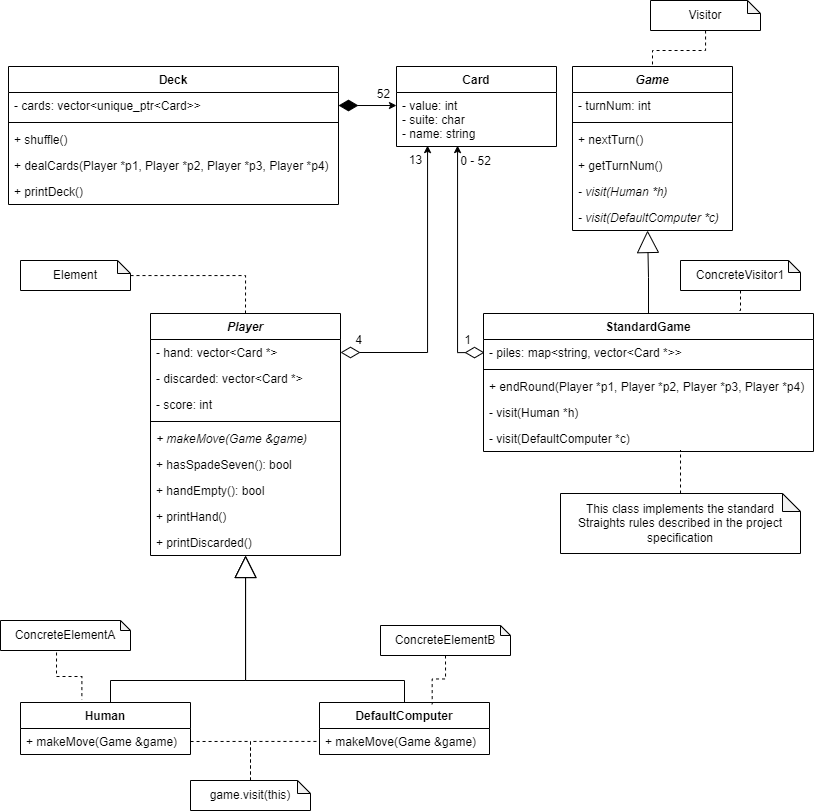

The diagram above was exported from draw.io. Its source (the exported page's mxGraphModel, read from the mxfile embedded in the PNG):
<mxGraphModel dx="1673" dy="908" grid="1" gridSize="10" guides="1" tooltips="1" connect="1" arrows="1" fold="1" page="1" pageScale="1" pageWidth="827" pageHeight="1169" math="0" shadow="0">
  <root>
    <mxCell id="0" />
    <mxCell id="1" parent="0" />
    <mxCell id="QajjYi7NvRHuIjm3Kx6K-10" value="Deck" style="swimlane;fontStyle=1;align=center;verticalAlign=top;childLayout=stackLayout;horizontal=1;startSize=26;horizontalStack=0;resizeParent=1;resizeParentMax=0;resizeLast=0;collapsible=1;marginBottom=0;strokeColor=#000000;fillColor=none;" parent="1" vertex="1">
      <mxGeometry x="11" y="216" width="330" height="138" as="geometry" />
    </mxCell>
    <mxCell id="QajjYi7NvRHuIjm3Kx6K-11" value="- cards: vector&lt;unique_ptr&lt;Card&gt;&gt;" style="text;strokeColor=none;fillColor=none;align=left;verticalAlign=top;spacingLeft=4;spacingRight=4;overflow=hidden;rotatable=0;points=[[0,0.5],[1,0.5]];portConstraint=eastwest;" parent="QajjYi7NvRHuIjm3Kx6K-10" vertex="1">
      <mxGeometry y="26" width="330" height="26" as="geometry" />
    </mxCell>
    <mxCell id="QajjYi7NvRHuIjm3Kx6K-12" value="" style="line;strokeWidth=1;fillColor=none;align=left;verticalAlign=middle;spacingTop=-1;spacingLeft=3;spacingRight=3;rotatable=0;labelPosition=right;points=[];portConstraint=eastwest;" parent="QajjYi7NvRHuIjm3Kx6K-10" vertex="1">
      <mxGeometry y="52" width="330" height="8" as="geometry" />
    </mxCell>
    <mxCell id="QajjYi7NvRHuIjm3Kx6K-13" value="+ shuffle()" style="text;strokeColor=none;fillColor=none;align=left;verticalAlign=top;spacingLeft=4;spacingRight=4;overflow=hidden;rotatable=0;points=[[0,0.5],[1,0.5]];portConstraint=eastwest;" parent="QajjYi7NvRHuIjm3Kx6K-10" vertex="1">
      <mxGeometry y="60" width="330" height="26" as="geometry" />
    </mxCell>
    <mxCell id="giXY7eA6m92Kqvvr8xqI-5" value="+ dealCards(Player *p1, Player *p2, Player *p3, Player *p4)" style="text;strokeColor=none;fillColor=none;align=left;verticalAlign=top;spacingLeft=4;spacingRight=4;overflow=hidden;rotatable=0;points=[[0,0.5],[1,0.5]];portConstraint=eastwest;" parent="QajjYi7NvRHuIjm3Kx6K-10" vertex="1">
      <mxGeometry y="86" width="330" height="26" as="geometry" />
    </mxCell>
    <mxCell id="giXY7eA6m92Kqvvr8xqI-9" value="+ printDeck()" style="text;strokeColor=none;fillColor=none;align=left;verticalAlign=top;spacingLeft=4;spacingRight=4;overflow=hidden;rotatable=0;points=[[0,0.5],[1,0.5]];portConstraint=eastwest;" parent="QajjYi7NvRHuIjm3Kx6K-10" vertex="1">
      <mxGeometry y="112" width="330" height="26" as="geometry" />
    </mxCell>
    <mxCell id="QajjYi7NvRHuIjm3Kx6K-14" value="Card" style="swimlane;fontStyle=1;align=center;verticalAlign=top;childLayout=stackLayout;horizontal=1;startSize=26;horizontalStack=0;resizeParent=1;resizeParentMax=0;resizeLast=0;collapsible=1;marginBottom=0;strokeColor=#000000;fillColor=none;" parent="1" vertex="1">
      <mxGeometry x="399" y="216" width="160" height="80" as="geometry" />
    </mxCell>
    <mxCell id="QajjYi7NvRHuIjm3Kx6K-15" value="- value: int&#10;- suite: char&#10;- name: string" style="text;strokeColor=none;fillColor=none;align=left;verticalAlign=top;spacingLeft=4;spacingRight=4;overflow=hidden;rotatable=0;points=[[0,0.5],[1,0.5]];portConstraint=eastwest;" parent="QajjYi7NvRHuIjm3Kx6K-14" vertex="1">
      <mxGeometry y="26" width="160" height="54" as="geometry" />
    </mxCell>
    <mxCell id="QajjYi7NvRHuIjm3Kx6K-23" value="Game" style="swimlane;fontStyle=3;align=center;verticalAlign=top;childLayout=stackLayout;horizontal=1;startSize=26;horizontalStack=0;resizeParent=1;resizeParentMax=0;resizeLast=0;collapsible=1;marginBottom=0;strokeColor=#000000;fillColor=none;" parent="1" vertex="1">
      <mxGeometry x="575" y="216" width="160" height="164" as="geometry" />
    </mxCell>
    <mxCell id="QajjYi7NvRHuIjm3Kx6K-24" value="- turnNum: int" style="text;strokeColor=none;fillColor=none;align=left;verticalAlign=top;spacingLeft=4;spacingRight=4;overflow=hidden;rotatable=0;points=[[0,0.5],[1,0.5]];portConstraint=eastwest;" parent="QajjYi7NvRHuIjm3Kx6K-23" vertex="1">
      <mxGeometry y="26" width="160" height="26" as="geometry" />
    </mxCell>
    <mxCell id="QajjYi7NvRHuIjm3Kx6K-25" value="" style="line;strokeWidth=1;fillColor=none;align=left;verticalAlign=middle;spacingTop=-1;spacingLeft=3;spacingRight=3;rotatable=0;labelPosition=right;points=[];portConstraint=eastwest;" parent="QajjYi7NvRHuIjm3Kx6K-23" vertex="1">
      <mxGeometry y="52" width="160" height="8" as="geometry" />
    </mxCell>
    <mxCell id="QajjYi7NvRHuIjm3Kx6K-26" value="+ nextTurn()" style="text;strokeColor=none;fillColor=none;align=left;verticalAlign=top;spacingLeft=4;spacingRight=4;overflow=hidden;rotatable=0;points=[[0,0.5],[1,0.5]];portConstraint=eastwest;" parent="QajjYi7NvRHuIjm3Kx6K-23" vertex="1">
      <mxGeometry y="60" width="160" height="26" as="geometry" />
    </mxCell>
    <mxCell id="QajjYi7NvRHuIjm3Kx6K-30" value="+ getTurnNum()" style="text;strokeColor=none;fillColor=none;align=left;verticalAlign=top;spacingLeft=4;spacingRight=4;overflow=hidden;rotatable=0;points=[[0,0.5],[1,0.5]];portConstraint=eastwest;" parent="QajjYi7NvRHuIjm3Kx6K-23" vertex="1">
      <mxGeometry y="86" width="160" height="26" as="geometry" />
    </mxCell>
    <mxCell id="QajjYi7NvRHuIjm3Kx6K-28" value="- visit(Human *h)" style="text;strokeColor=none;fillColor=none;align=left;verticalAlign=top;spacingLeft=4;spacingRight=4;overflow=hidden;rotatable=0;points=[[0,0.5],[1,0.5]];portConstraint=eastwest;fontStyle=2" parent="QajjYi7NvRHuIjm3Kx6K-23" vertex="1">
      <mxGeometry y="112" width="160" height="26" as="geometry" />
    </mxCell>
    <mxCell id="QajjYi7NvRHuIjm3Kx6K-29" value="- visit(DefaultComputer *c)" style="text;strokeColor=none;fillColor=none;align=left;verticalAlign=top;spacingLeft=4;spacingRight=4;overflow=hidden;rotatable=0;points=[[0,0.5],[1,0.5]];portConstraint=eastwest;fontStyle=2" parent="QajjYi7NvRHuIjm3Kx6K-23" vertex="1">
      <mxGeometry y="138" width="160" height="26" as="geometry" />
    </mxCell>
    <mxCell id="QajjYi7NvRHuIjm3Kx6K-41" style="edgeStyle=orthogonalEdgeStyle;rounded=0;orthogonalLoop=1;jettySize=auto;html=1;exitX=0.5;exitY=0;exitDx=0;exitDy=0;endArrow=block;endFill=0;startArrow=none;startFill=0;strokeWidth=1;startSize=0;endSize=20;" parent="1" source="QajjYi7NvRHuIjm3Kx6K-32" edge="1">
      <mxGeometry relative="1" as="geometry">
        <mxPoint x="650" y="380" as="targetPoint" />
        <Array as="points">
          <mxPoint x="651" y="427" />
          <mxPoint x="650" y="427" />
          <mxPoint x="650" y="380" />
        </Array>
      </mxGeometry>
    </mxCell>
    <mxCell id="QajjYi7NvRHuIjm3Kx6K-32" value="StandardGame" style="swimlane;fontStyle=1;align=center;verticalAlign=top;childLayout=stackLayout;horizontal=1;startSize=26;horizontalStack=0;resizeParent=1;resizeParentMax=0;resizeLast=0;collapsible=1;marginBottom=0;strokeColor=#000000;fillColor=none;" parent="1" vertex="1">
      <mxGeometry x="486" y="463" width="330" height="138" as="geometry" />
    </mxCell>
    <mxCell id="QajjYi7NvRHuIjm3Kx6K-33" value="- piles: map&lt;string, vector&lt;Card *&gt;&gt;" style="text;strokeColor=none;fillColor=none;align=left;verticalAlign=top;spacingLeft=4;spacingRight=4;overflow=hidden;rotatable=0;points=[[0,0.5],[1,0.5]];portConstraint=eastwest;" parent="QajjYi7NvRHuIjm3Kx6K-32" vertex="1">
      <mxGeometry y="26" width="330" height="26" as="geometry" />
    </mxCell>
    <mxCell id="QajjYi7NvRHuIjm3Kx6K-34" value="" style="line;strokeWidth=1;fillColor=none;align=left;verticalAlign=middle;spacingTop=-1;spacingLeft=3;spacingRight=3;rotatable=0;labelPosition=right;points=[];portConstraint=eastwest;" parent="QajjYi7NvRHuIjm3Kx6K-32" vertex="1">
      <mxGeometry y="52" width="330" height="8" as="geometry" />
    </mxCell>
    <mxCell id="QajjYi7NvRHuIjm3Kx6K-35" value="+ endRound(Player *p1, Player *p2, Player *p3, Player *p4)" style="text;strokeColor=none;fillColor=none;align=left;verticalAlign=top;spacingLeft=4;spacingRight=4;overflow=hidden;rotatable=0;points=[[0,0.5],[1,0.5]];portConstraint=eastwest;" parent="QajjYi7NvRHuIjm3Kx6K-32" vertex="1">
      <mxGeometry y="60" width="330" height="26" as="geometry" />
    </mxCell>
    <mxCell id="giXY7eA6m92Kqvvr8xqI-11" value="- visit(Human *h)" style="text;strokeColor=none;fillColor=none;align=left;verticalAlign=top;spacingLeft=4;spacingRight=4;overflow=hidden;rotatable=0;points=[[0,0.5],[1,0.5]];portConstraint=eastwest;" parent="QajjYi7NvRHuIjm3Kx6K-32" vertex="1">
      <mxGeometry y="86" width="330" height="26" as="geometry" />
    </mxCell>
    <mxCell id="QajjYi7NvRHuIjm3Kx6K-54" value="- visit(DefaultComputer *c)" style="text;strokeColor=none;fillColor=none;align=left;verticalAlign=top;spacingLeft=4;spacingRight=4;overflow=hidden;rotatable=0;points=[[0,0.5],[1,0.5]];portConstraint=eastwest;" parent="QajjYi7NvRHuIjm3Kx6K-32" vertex="1">
      <mxGeometry y="112" width="330" height="26" as="geometry" />
    </mxCell>
    <mxCell id="jXz3ZHhodtNH1OyXaFRR-5" style="edgeStyle=orthogonalEdgeStyle;rounded=0;orthogonalLoop=1;jettySize=auto;html=1;entryX=0.597;entryY=0.962;entryDx=0;entryDy=0;entryPerimeter=0;endArrow=none;endFill=0;dashed=1;" parent="1" source="QajjYi7NvRHuIjm3Kx6K-38" target="QajjYi7NvRHuIjm3Kx6K-54" edge="1">
      <mxGeometry relative="1" as="geometry" />
    </mxCell>
    <mxCell id="QajjYi7NvRHuIjm3Kx6K-38" value="This class implements the standard Straights rules described in the project specification" style="shape=note;whiteSpace=wrap;html=1;backgroundOutline=1;darkOpacity=0.05;strokeColor=#000000;fillColor=none;size=18;" parent="1" vertex="1">
      <mxGeometry x="563" y="643" width="240" height="60" as="geometry" />
    </mxCell>
    <mxCell id="QajjYi7NvRHuIjm3Kx6K-42" style="edgeStyle=orthogonalEdgeStyle;rounded=0;orthogonalLoop=1;jettySize=auto;html=1;startArrow=diamondThin;startFill=1;endArrow=classic;endFill=1;startSize=17;endSize=5;strokeWidth=1;entryX=0;entryY=0.241;entryDx=0;entryDy=0;entryPerimeter=0;" parent="1" source="QajjYi7NvRHuIjm3Kx6K-11" target="QajjYi7NvRHuIjm3Kx6K-15" edge="1">
      <mxGeometry relative="1" as="geometry">
        <mxPoint x="370" y="255" as="targetPoint" />
        <Array as="points" />
      </mxGeometry>
    </mxCell>
    <mxCell id="QajjYi7NvRHuIjm3Kx6K-44" value="Player" style="swimlane;fontStyle=3;align=center;verticalAlign=top;childLayout=stackLayout;horizontal=1;startSize=26;horizontalStack=0;resizeParent=1;resizeParentMax=0;resizeLast=0;collapsible=1;marginBottom=0;strokeColor=#000000;fillColor=none;" parent="1" vertex="1">
      <mxGeometry x="153" y="463" width="190" height="242" as="geometry" />
    </mxCell>
    <mxCell id="QajjYi7NvRHuIjm3Kx6K-45" value="- hand: vector&lt;Card *&gt;" style="text;strokeColor=none;fillColor=none;align=left;verticalAlign=top;spacingLeft=4;spacingRight=4;overflow=hidden;rotatable=0;points=[[0,0.5],[1,0.5]];portConstraint=eastwest;" parent="QajjYi7NvRHuIjm3Kx6K-44" vertex="1">
      <mxGeometry y="26" width="190" height="26" as="geometry" />
    </mxCell>
    <mxCell id="giXY7eA6m92Kqvvr8xqI-10" value="- discarded: vector&lt;Card *&gt;" style="text;strokeColor=none;fillColor=none;align=left;verticalAlign=top;spacingLeft=4;spacingRight=4;overflow=hidden;rotatable=0;points=[[0,0.5],[1,0.5]];portConstraint=eastwest;" parent="QajjYi7NvRHuIjm3Kx6K-44" vertex="1">
      <mxGeometry y="52" width="190" height="26" as="geometry" />
    </mxCell>
    <mxCell id="QajjYi7NvRHuIjm3Kx6K-48" value="- score: int" style="text;strokeColor=none;fillColor=none;align=left;verticalAlign=top;spacingLeft=4;spacingRight=4;overflow=hidden;rotatable=0;points=[[0,0.5],[1,0.5]];portConstraint=eastwest;" parent="QajjYi7NvRHuIjm3Kx6K-44" vertex="1">
      <mxGeometry y="78" width="190" height="26" as="geometry" />
    </mxCell>
    <mxCell id="QajjYi7NvRHuIjm3Kx6K-46" value="" style="line;strokeWidth=1;fillColor=none;align=left;verticalAlign=middle;spacingTop=-1;spacingLeft=3;spacingRight=3;rotatable=0;labelPosition=right;points=[];portConstraint=eastwest;" parent="QajjYi7NvRHuIjm3Kx6K-44" vertex="1">
      <mxGeometry y="104" width="190" height="8" as="geometry" />
    </mxCell>
    <mxCell id="QajjYi7NvRHuIjm3Kx6K-50" value="+ makeMove(Game &amp;game)" style="text;strokeColor=none;fillColor=none;align=left;verticalAlign=top;spacingLeft=4;spacingRight=4;overflow=hidden;rotatable=0;points=[[0,0.5],[1,0.5]];portConstraint=eastwest;fontStyle=2" parent="QajjYi7NvRHuIjm3Kx6K-44" vertex="1">
      <mxGeometry y="112" width="190" height="26" as="geometry" />
    </mxCell>
    <mxCell id="QajjYi7NvRHuIjm3Kx6K-47" value="+ hasSpadeSeven(): bool" style="text;strokeColor=none;fillColor=none;align=left;verticalAlign=top;spacingLeft=4;spacingRight=4;overflow=hidden;rotatable=0;points=[[0,0.5],[1,0.5]];portConstraint=eastwest;" parent="QajjYi7NvRHuIjm3Kx6K-44" vertex="1">
      <mxGeometry y="138" width="190" height="26" as="geometry" />
    </mxCell>
    <mxCell id="QajjYi7NvRHuIjm3Kx6K-53" value="+ handEmpty(): bool" style="text;strokeColor=none;fillColor=none;align=left;verticalAlign=top;spacingLeft=4;spacingRight=4;overflow=hidden;rotatable=0;points=[[0,0.5],[1,0.5]];portConstraint=eastwest;" parent="QajjYi7NvRHuIjm3Kx6K-44" vertex="1">
      <mxGeometry y="164" width="190" height="26" as="geometry" />
    </mxCell>
    <mxCell id="jXz3ZHhodtNH1OyXaFRR-7" value="+ printHand()" style="text;strokeColor=none;fillColor=none;align=left;verticalAlign=top;spacingLeft=4;spacingRight=4;overflow=hidden;rotatable=0;points=[[0,0.5],[1,0.5]];portConstraint=eastwest;" parent="QajjYi7NvRHuIjm3Kx6K-44" vertex="1">
      <mxGeometry y="190" width="190" height="26" as="geometry" />
    </mxCell>
    <mxCell id="jXz3ZHhodtNH1OyXaFRR-8" value="+ printDiscarded()" style="text;strokeColor=none;fillColor=none;align=left;verticalAlign=top;spacingLeft=4;spacingRight=4;overflow=hidden;rotatable=0;points=[[0,0.5],[1,0.5]];portConstraint=eastwest;" parent="QajjYi7NvRHuIjm3Kx6K-44" vertex="1">
      <mxGeometry y="216" width="190" height="26" as="geometry" />
    </mxCell>
    <mxCell id="QajjYi7NvRHuIjm3Kx6K-49" style="edgeStyle=orthogonalEdgeStyle;rounded=0;orthogonalLoop=1;jettySize=auto;html=1;startArrow=diamondThin;startFill=0;endArrow=classic;endFill=1;startSize=17;endSize=5;strokeWidth=1;exitX=1;exitY=0.5;exitDx=0;exitDy=0;" parent="1" source="QajjYi7NvRHuIjm3Kx6K-45" edge="1">
      <mxGeometry relative="1" as="geometry">
        <Array as="points">
          <mxPoint x="430" y="502" />
          <mxPoint x="430" y="295" />
        </Array>
        <mxPoint x="430" y="295" as="targetPoint" />
      </mxGeometry>
    </mxCell>
    <mxCell id="QajjYi7NvRHuIjm3Kx6K-59" style="edgeStyle=orthogonalEdgeStyle;rounded=0;orthogonalLoop=1;jettySize=auto;html=1;startArrow=none;startFill=0;endArrow=block;endFill=0;startSize=17;endSize=20;strokeWidth=1;" parent="1" source="QajjYi7NvRHuIjm3Kx6K-55" target="jXz3ZHhodtNH1OyXaFRR-8" edge="1">
      <mxGeometry relative="1" as="geometry">
        <mxPoint x="248" y="760" as="targetPoint" />
        <Array as="points">
          <mxPoint x="113" y="830" />
          <mxPoint x="248" y="830" />
        </Array>
      </mxGeometry>
    </mxCell>
    <mxCell id="QajjYi7NvRHuIjm3Kx6K-55" value="Human" style="swimlane;fontStyle=1;align=center;verticalAlign=top;childLayout=stackLayout;horizontal=1;startSize=26;horizontalStack=0;resizeParent=1;resizeParentMax=0;resizeLast=0;collapsible=1;marginBottom=0;strokeColor=#000000;fillColor=none;" parent="1" vertex="1">
      <mxGeometry x="23" y="852" width="170" height="52" as="geometry" />
    </mxCell>
    <mxCell id="QajjYi7NvRHuIjm3Kx6K-56" value="+ makeMove(Game &amp;game)" style="text;strokeColor=none;fillColor=none;align=left;verticalAlign=top;spacingLeft=4;spacingRight=4;overflow=hidden;rotatable=0;points=[[0,0.5],[1,0.5]];portConstraint=eastwest;" parent="QajjYi7NvRHuIjm3Kx6K-55" vertex="1">
      <mxGeometry y="26" width="170" height="26" as="geometry" />
    </mxCell>
    <mxCell id="QajjYi7NvRHuIjm3Kx6K-66" style="edgeStyle=orthogonalEdgeStyle;rounded=0;orthogonalLoop=1;jettySize=auto;html=1;startArrow=none;startFill=0;endArrow=block;endFill=0;startSize=17;endSize=20;strokeWidth=1;" parent="1" source="QajjYi7NvRHuIjm3Kx6K-64" target="jXz3ZHhodtNH1OyXaFRR-8" edge="1">
      <mxGeometry relative="1" as="geometry">
        <Array as="points">
          <mxPoint x="407" y="830" />
          <mxPoint x="248" y="830" />
        </Array>
        <mxPoint x="248" y="760" as="targetPoint" />
      </mxGeometry>
    </mxCell>
    <mxCell id="QajjYi7NvRHuIjm3Kx6K-64" value="DefaultComputer" style="swimlane;fontStyle=1;align=center;verticalAlign=top;childLayout=stackLayout;horizontal=1;startSize=26;horizontalStack=0;resizeParent=1;resizeParentMax=0;resizeLast=0;collapsible=1;marginBottom=0;strokeColor=#000000;fillColor=none;" parent="1" vertex="1">
      <mxGeometry x="322" y="852" width="170" height="52" as="geometry" />
    </mxCell>
    <mxCell id="QajjYi7NvRHuIjm3Kx6K-65" value="+ makeMove(Game &amp;game)" style="text;strokeColor=none;fillColor=none;align=left;verticalAlign=top;spacingLeft=4;spacingRight=4;overflow=hidden;rotatable=0;points=[[0,0.5],[1,0.5]];portConstraint=eastwest;" parent="QajjYi7NvRHuIjm3Kx6K-64" vertex="1">
      <mxGeometry y="26" width="170" height="26" as="geometry" />
    </mxCell>
    <mxCell id="QajjYi7NvRHuIjm3Kx6K-68" style="edgeStyle=orthogonalEdgeStyle;rounded=0;orthogonalLoop=1;jettySize=auto;html=1;entryX=1;entryY=0.5;entryDx=0;entryDy=0;startArrow=none;startFill=0;endArrow=none;endFill=0;startSize=17;endSize=20;strokeWidth=1;dashed=1;" parent="1" source="QajjYi7NvRHuIjm3Kx6K-67" target="QajjYi7NvRHuIjm3Kx6K-56" edge="1">
      <mxGeometry relative="1" as="geometry" />
    </mxCell>
    <mxCell id="QajjYi7NvRHuIjm3Kx6K-69" style="edgeStyle=orthogonalEdgeStyle;rounded=0;orthogonalLoop=1;jettySize=auto;html=1;dashed=1;startArrow=none;startFill=0;endArrow=none;endFill=0;startSize=17;endSize=20;strokeWidth=1;" parent="1" source="QajjYi7NvRHuIjm3Kx6K-67" target="QajjYi7NvRHuIjm3Kx6K-65" edge="1">
      <mxGeometry relative="1" as="geometry" />
    </mxCell>
    <mxCell id="QajjYi7NvRHuIjm3Kx6K-67" value="game.visit(this)" style="shape=note;whiteSpace=wrap;html=1;backgroundOutline=1;darkOpacity=0.05;strokeColor=#000000;fillColor=none;size=13;" parent="1" vertex="1">
      <mxGeometry x="193" y="930" width="120" height="30" as="geometry" />
    </mxCell>
    <mxCell id="QajjYi7NvRHuIjm3Kx6K-70" style="edgeStyle=orthogonalEdgeStyle;rounded=0;orthogonalLoop=1;jettySize=auto;html=1;startArrow=diamondThin;startFill=0;endArrow=classic;endFill=1;startSize=17;endSize=5;strokeWidth=1;" parent="1" edge="1">
      <mxGeometry relative="1" as="geometry">
        <mxPoint x="487" y="502.0588235294117" as="sourcePoint" />
        <mxPoint x="460" y="295" as="targetPoint" />
        <Array as="points">
          <mxPoint x="460" y="502" />
          <mxPoint x="460" y="295" />
        </Array>
      </mxGeometry>
    </mxCell>
    <mxCell id="QajjYi7NvRHuIjm3Kx6K-73" style="edgeStyle=orthogonalEdgeStyle;rounded=0;orthogonalLoop=1;jettySize=auto;html=1;entryX=0.5;entryY=0;entryDx=0;entryDy=0;startArrow=none;startFill=0;endArrow=none;endFill=0;startSize=17;endSize=5;strokeWidth=1;dashed=1;" parent="1" source="QajjYi7NvRHuIjm3Kx6K-72" target="QajjYi7NvRHuIjm3Kx6K-44" edge="1">
      <mxGeometry relative="1" as="geometry" />
    </mxCell>
    <mxCell id="QajjYi7NvRHuIjm3Kx6K-72" value="Element" style="shape=note;whiteSpace=wrap;html=1;backgroundOutline=1;darkOpacity=0.05;strokeColor=#000000;fillColor=none;size=13;" parent="1" vertex="1">
      <mxGeometry x="23" y="410" width="110" height="30" as="geometry" />
    </mxCell>
    <mxCell id="QajjYi7NvRHuIjm3Kx6K-75" style="edgeStyle=orthogonalEdgeStyle;rounded=0;orthogonalLoop=1;jettySize=auto;html=1;entryX=0.5;entryY=0;entryDx=0;entryDy=0;dashed=1;startArrow=none;startFill=0;endArrow=none;endFill=0;startSize=17;endSize=5;strokeWidth=1;" parent="1" source="QajjYi7NvRHuIjm3Kx6K-74" target="QajjYi7NvRHuIjm3Kx6K-23" edge="1">
      <mxGeometry relative="1" as="geometry" />
    </mxCell>
    <mxCell id="QajjYi7NvRHuIjm3Kx6K-74" value="Visitor" style="shape=note;whiteSpace=wrap;html=1;backgroundOutline=1;darkOpacity=0.05;strokeColor=#000000;fillColor=none;size=13;" parent="1" vertex="1">
      <mxGeometry x="653" y="150" width="110" height="30" as="geometry" />
    </mxCell>
    <mxCell id="jXz3ZHhodtNH1OyXaFRR-6" style="edgeStyle=orthogonalEdgeStyle;rounded=0;orthogonalLoop=1;jettySize=auto;html=1;entryX=0.775;entryY=-0.001;entryDx=0;entryDy=0;entryPerimeter=0;dashed=1;endArrow=none;endFill=0;" parent="1" source="QajjYi7NvRHuIjm3Kx6K-76" target="QajjYi7NvRHuIjm3Kx6K-32" edge="1">
      <mxGeometry relative="1" as="geometry" />
    </mxCell>
    <mxCell id="QajjYi7NvRHuIjm3Kx6K-76" value="ConcreteVisitor1" style="shape=note;whiteSpace=wrap;html=1;backgroundOutline=1;darkOpacity=0.05;strokeColor=#000000;fillColor=none;size=12;" parent="1" vertex="1">
      <mxGeometry x="683" y="410" width="120" height="30" as="geometry" />
    </mxCell>
    <mxCell id="QajjYi7NvRHuIjm3Kx6K-80" style="edgeStyle=orthogonalEdgeStyle;rounded=0;orthogonalLoop=1;jettySize=auto;html=1;entryX=0.361;entryY=-0.058;entryDx=0;entryDy=0;entryPerimeter=0;dashed=1;startArrow=none;startFill=0;endArrow=none;endFill=0;startSize=17;endSize=5;strokeWidth=1;exitX=0.431;exitY=1.067;exitDx=0;exitDy=0;exitPerimeter=0;" parent="1" source="QajjYi7NvRHuIjm3Kx6K-79" target="QajjYi7NvRHuIjm3Kx6K-55" edge="1">
      <mxGeometry relative="1" as="geometry">
        <mxPoint x="58" y="700" as="sourcePoint" />
      </mxGeometry>
    </mxCell>
    <mxCell id="QajjYi7NvRHuIjm3Kx6K-79" value="ConcreteElementA" style="shape=note;whiteSpace=wrap;html=1;backgroundOutline=1;darkOpacity=0.05;strokeColor=#000000;fillColor=none;size=10;" parent="1" vertex="1">
      <mxGeometry x="3" y="770" width="130" height="30" as="geometry" />
    </mxCell>
    <mxCell id="QajjYi7NvRHuIjm3Kx6K-82" style="edgeStyle=orthogonalEdgeStyle;rounded=0;orthogonalLoop=1;jettySize=auto;html=1;entryX=0.663;entryY=0.034;entryDx=0;entryDy=0;entryPerimeter=0;dashed=1;startArrow=none;startFill=0;endArrow=none;endFill=0;startSize=17;endSize=5;strokeWidth=1;exitX=0.5;exitY=1;exitDx=0;exitDy=0;exitPerimeter=0;" parent="1" source="QajjYi7NvRHuIjm3Kx6K-81" target="QajjYi7NvRHuIjm3Kx6K-64" edge="1">
      <mxGeometry relative="1" as="geometry" />
    </mxCell>
    <mxCell id="QajjYi7NvRHuIjm3Kx6K-81" value="ConcreteElementB" style="shape=note;whiteSpace=wrap;html=1;backgroundOutline=1;darkOpacity=0.05;strokeColor=#000000;fillColor=none;size=10;" parent="1" vertex="1">
      <mxGeometry x="383" y="775" width="130" height="30" as="geometry" />
    </mxCell>
    <mxCell id="YD8KpBlSeBXHKhYDVit8-1" value="52" style="text;html=1;align=center;verticalAlign=middle;resizable=0;points=[];autosize=1;strokeColor=none;fillColor=none;" parent="1" vertex="1">
      <mxGeometry x="371" y="234" width="30" height="20" as="geometry" />
    </mxCell>
    <mxCell id="jXz3ZHhodtNH1OyXaFRR-1" value="13" style="text;html=1;align=center;verticalAlign=middle;resizable=0;points=[];autosize=1;strokeColor=none;fillColor=none;" parent="1" vertex="1">
      <mxGeometry x="403" y="300" width="30" height="20" as="geometry" />
    </mxCell>
    <mxCell id="jXz3ZHhodtNH1OyXaFRR-2" value="0 - 52" style="text;html=1;align=center;verticalAlign=middle;resizable=0;points=[];autosize=1;strokeColor=none;fillColor=none;" parent="1" vertex="1">
      <mxGeometry x="453" y="301" width="50" height="20" as="geometry" />
    </mxCell>
    <mxCell id="jXz3ZHhodtNH1OyXaFRR-3" value="4" style="text;html=1;align=center;verticalAlign=middle;resizable=0;points=[];autosize=1;strokeColor=none;fillColor=none;" parent="1" vertex="1">
      <mxGeometry x="351" y="480" width="20" height="20" as="geometry" />
    </mxCell>
    <mxCell id="jXz3ZHhodtNH1OyXaFRR-4" value="1" style="text;html=1;align=center;verticalAlign=middle;resizable=0;points=[];autosize=1;strokeColor=none;fillColor=none;" parent="1" vertex="1">
      <mxGeometry x="460" y="480" width="20" height="20" as="geometry" />
    </mxCell>
  </root>
</mxGraphModel>